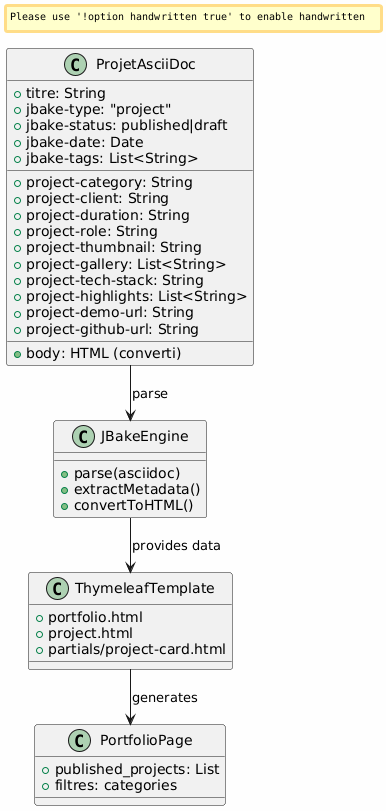

The diagram above was rendered by PlantUML. Its source (embedded in the PNG):
@startuml
skinparam backgroundColor #FEFEFE
skinparam handwritten false

class ProjetAsciiDoc {
  +titre: String
  +jbake-type: "project"
  +jbake-status: published|draft
  +jbake-date: Date
  +jbake-tags: List<String>
  __
  +project-category: String
  +project-client: String
  +project-duration: String
  +project-role: String
  +project-thumbnail: String
  +project-gallery: List<String>
  +project-tech-stack: String
  +project-highlights: List<String>
  +project-demo-url: String
  +project-github-url: String
  __
  +body: HTML (converti)
}

class JBakeEngine {
  +parse(asciidoc)
  +extractMetadata()
  +convertToHTML()
}

class ThymeleafTemplate {
  +portfolio.html
  +project.html
  +partials/project-card.html
}

class PortfolioPage {
  +published_projects: List
  +filtres: categories
}

ProjetAsciiDoc --> JBakeEngine : parse
JBakeEngine --> ThymeleafTemplate : provides data
ThymeleafTemplate --> PortfolioPage : generates
@enduml